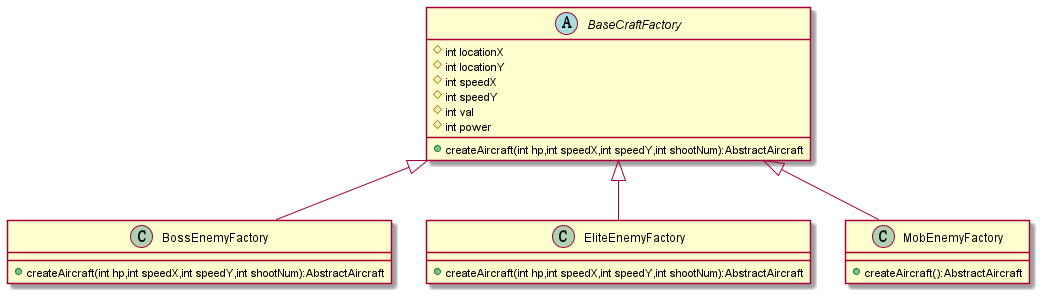

The diagram above was rendered by PlantUML. Its source (embedded in the PNG):
@startuml
'https://plantuml.com/class-diagram

abstract class BaseCraftFactory {
    # int locationX
    # int locationY
    # int speedX
    # int speedY
    # int val
    # int power
    + createAircraft(int hp,int speedX,int speedY,int shootNum):AbstractAircraft
}

class BossEnemyFactory{
    + createAircraft(int hp,int speedX,int speedY,int shootNum):AbstractAircraft
}

class EliteEnemyFactory{
    + createAircraft(int hp,int speedX,int speedY,int shootNum):AbstractAircraft
}

class MobEnemyFactory{
    + createAircraft():AbstractAircraft
}

BaseCraftFactory <|-- BossEnemyFactory
BaseCraftFactory <|-- EliteEnemyFactory
BaseCraftFactory <|-- MobEnemyFactory

@enduml